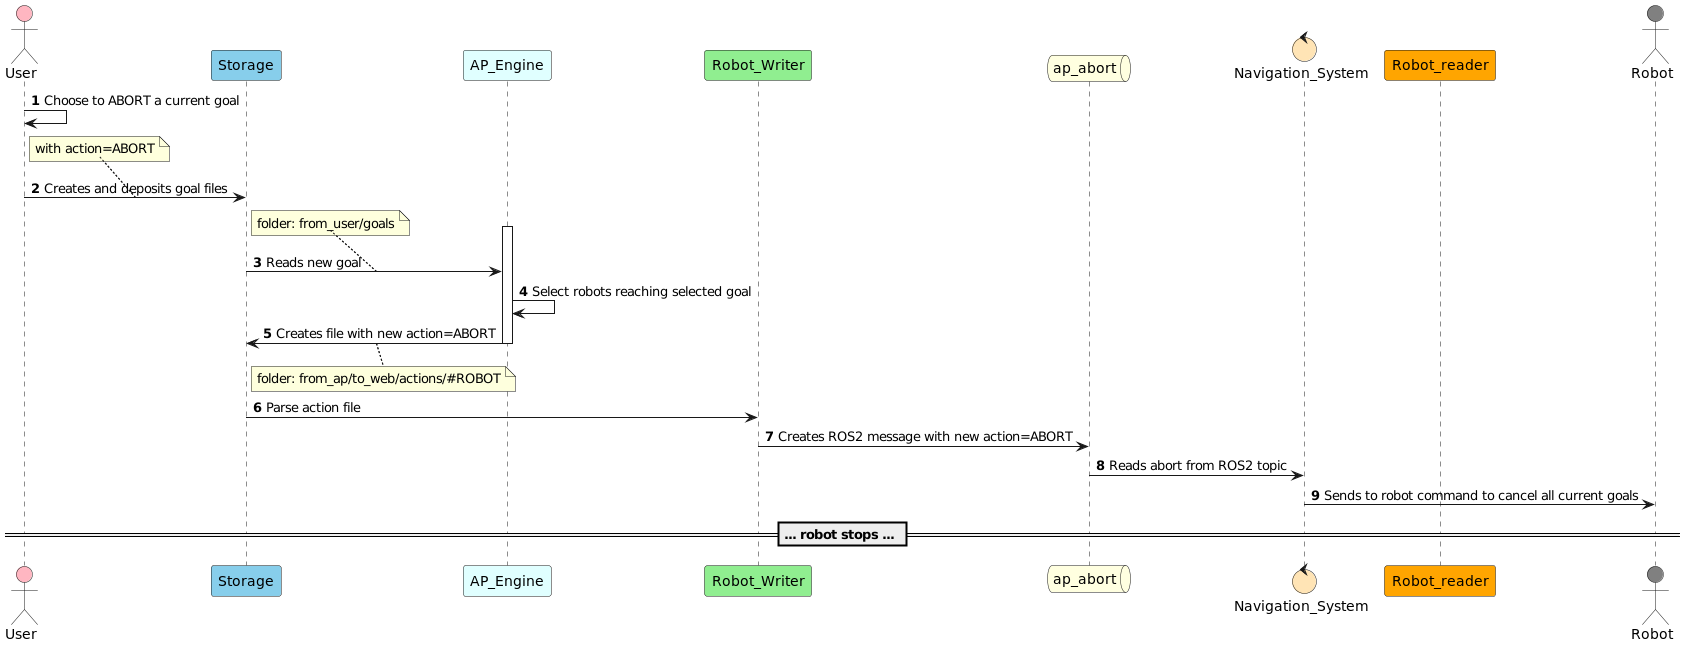

The diagram above was rendered by PlantUML. Its source (embedded in the PNG):
@startuml
!pragma teoz true
autonumber

actor User as user #LightPink
participant "Storage" as app_storage #SkyBlue
participant AP_Engine as ap_engine #LightCyan
participant Robot_Writer as robot_writer #LightGreen
queue ap_abort as ap_abort #LightYellow
control Navigation_System as navigation_system #Moccasin
participant Robot_reader as robot_reader #Orange
actor Robot as robot #Grey

user -> user: Choose to ABORT a current goal
user -> app_storage: Creates and deposits goal files
note top
    with action=ABORT
end note

app_storage -> ap_engine: Reads new goal
activate ap_engine
    note top
        folder: from_user/goals
    end note
    ap_engine -> ap_engine: Select robots reaching selected goal
    ap_engine -> app_storage: Creates file with new action=ABORT
    note bottom
        folder: from_ap/to_web/actions/#ROBOT
    end note
deactivate ap_engine

app_storage -> robot_writer: Parse action file
robot_writer -> ap_abort: Creates ROS2 message with new action=ABORT
ap_abort -> navigation_system: Reads abort from ROS2 topic
navigation_system -> robot: Sends to robot command to cancel all current goals

== ... robot stops ... ==

@enduml